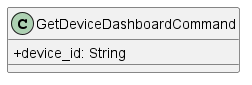

The diagram above was rendered by PlantUML. Its source (embedded in the PNG):
@startuml
skinparam classAttributeIconSize 0

    class GetDeviceDashboardCommand {
        + device_id: String
    }

@enduml